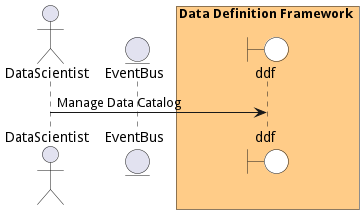

The diagram above was rendered by PlantUML. Its source (embedded in the PNG):
@startuml

actor "DataScientist"


entity EventBus

box Data Definition Framework #ffcc88
    boundary ddf #white
end box



"DataScientist" -> ddf: Manage Data Catalog



@enduml